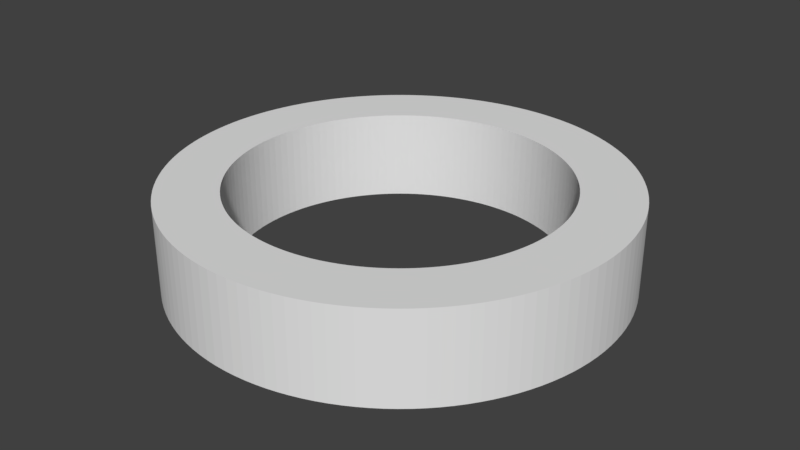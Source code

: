 # Source: beilagscheibedisplay.blend  (saved by Blender 2.79.0; exported with 4.5.12 LTS)
import bpy
from mathutils import Matrix  # noqa: F401  (used for matrix-valued properties, if any)

bpy.ops.wm.read_factory_settings(use_empty=True)
scene = bpy.context.scene
scene.name = 'Scene'

# ---- collections
col_collection_1 = bpy.data.collections.new('Collection 1'); scene.collection.children.link(col_collection_1)

# ---- world
world_world = bpy.data.worlds.new('World'); scene.world = world_world
world_world.color = (0.05088, 0.05088, 0.05088)
world_world.use_sun_shadow = False
world_world.sun_shadow_jitter_overblur = 0.0
world_world.cycles.sampling_method = 'MANUAL'

# ---- meshes
me_circle = bpy.data.meshes.new('Circle')
me_circle.from_pydata([(0.0, 5.4, 0.0), (-0.265, 5.393, 0.0), (-0.5293, 5.374, 0.0), (-0.7923, 5.342, 0.0), (-1.053, 5.296, 0.0), (-1.312, 5.238, 0.0), (-1.568, 5.167, 0.0), (-1.819, 5.084, 0.0), (-2.066, 4.989, 0.0), (-2.309, 4.882, 0.0), (-2.546, 4.762, 0.0), (-2.776, 4.632, 0.0), (-3.0, 4.49, 0.0), (-3.217, 4.337, 0.0), (-3.426, 4.174, 0.0), (-3.626, 4.001, 0.0), (-3.818, 3.818, 0.0), (-4.001, 3.626, 0.0), (-4.174, 3.426, 0.0), (-4.337, 3.217, 0.0), (-4.49, 3.0, 0.0), (-4.632, 2.776, 0.0), (-4.762, 2.546, 0.0), (-4.882, 2.309, 0.0), (-4.989, 2.066, 0.0), (-5.084, 1.819, 0.0), (-5.167, 1.568, 0.0), (-5.238, 1.312, 0.0), (-5.296, 1.053, 0.0), (-5.342, 0.7923, 0.0), (-5.374, 0.5293, 0.0), (-5.393, 0.265, 0.0), (-5.4, -2.167e-06, 0.0), (-5.393, -0.265, 0.0), (-5.374, -0.5293, 0.0), (-5.342, -0.7923, 0.0), (-5.296, -1.053, 0.0), (-5.238, -1.312, 0.0), (-5.167, -1.568, 0.0), (-5.084, -1.819, 0.0), (-4.989, -2.066, 0.0), (-4.882, -2.309, 0.0), (-4.762, -2.546, 0.0), (-4.632, -2.776, 0.0), (-4.49, -3.0, 0.0), (-4.337, -3.217, 0.0), (-4.174, -3.426, 0.0), (-4.001, -3.626, 0.0), (-3.818, -3.818, 0.0), (-3.626, -4.001, 0.0), (-3.426, -4.174, 0.0), (-3.217, -4.337, 0.0), (-3.0, -4.49, 0.0), (-2.776, -4.632, 0.0), (-2.546, -4.762, 0.0), (-2.309, -4.882, 0.0), (-2.066, -4.989, 0.0), (-1.819, -5.084, 0.0), (-1.568, -5.167, 0.0), (-1.312, -5.238, 0.0), (-1.053, -5.296, 0.0), (-0.7924, -5.342, 0.0), (-0.5293, -5.374, 0.0), (-0.265, -5.393, 0.0), (-9.828e-06, -5.4, 0.0), (0.265, -5.393, 0.0), (0.5293, -5.374, 0.0), (0.7923, -5.342, 0.0), (1.053, -5.296, 0.0), (1.312, -5.238, 0.0), (1.568, -5.167, 0.0), (1.819, -5.084, 0.0), (2.066, -4.989, 0.0), (2.309, -4.882, 0.0), (2.546, -4.762, 0.0), (2.776, -4.632, 0.0), (3.0, -4.49, 0.0), (3.217, -4.337, 0.0), (3.426, -4.174, 0.0), (3.626, -4.001, 0.0), (3.818, -3.818, 0.0), (4.001, -3.626, 0.0), (4.174, -3.426, 0.0), (4.337, -3.217, 0.0), (4.49, -3.0, 0.0), (4.632, -2.776, 0.0), (4.762, -2.546, 0.0), (4.882, -2.309, 0.0), (4.989, -2.067, 0.0), (5.084, -1.819, 0.0), (5.167, -1.568, 0.0), (5.238, -1.312, 0.0), (5.296, -1.053, 0.0), (5.342, -0.7924, 0.0), (5.374, -0.5293, 0.0), (5.393, -0.265, 0.0), (5.4, -7.66e-06, 0.0), (5.393, 0.265, 0.0), (5.374, 0.5293, 0.0), (5.342, 0.7923, 0.0), (5.296, 1.053, 0.0), (5.238, 1.312, 0.0), (5.167, 1.568, 0.0), (5.084, 1.819, 0.0), (4.989, 2.066, 0.0), (4.882, 2.309, 0.0), (4.762, 2.546, 0.0), (4.632, 2.776, 0.0), (4.49, 3.0, 0.0), (4.337, 3.217, 0.0), (4.174, 3.426, 0.0), (4.001, 3.626, 0.0), (3.818, 3.818, 0.0), (3.626, 4.001, 0.0), (3.426, 4.174, 0.0), (3.217, 4.337, 0.0), (3.0, 4.49, 0.0), (2.776, 4.632, 0.0), (2.546, 4.762, 0.0), (2.309, 4.882, 0.0), (2.066, 4.989, 0.0), (1.819, 5.084, 0.0), (1.568, 5.167, 0.0), (1.312, 5.238, 0.0), (1.053, 5.296, 0.0), (0.7923, 5.342, 0.0), (0.5293, 5.374, 0.0), (0.2649, 5.393, 0.0), (0.0, 7.4, 0.0), (-0.3631, 7.391, 0.0), (-0.7253, 7.364, 0.0), (-1.086, 7.32, 0.0), (-1.444, 7.258, 0.0), (-1.798, 7.178, 0.0), (-2.148, 7.081, 0.0), (-2.493, 6.967, 0.0), (-2.832, 6.837, 0.0), (-3.164, 6.69, 0.0), (-3.488, 6.526, 0.0), (-3.804, 6.347, 0.0), (-4.111, 6.153, 0.0), (-4.408, 5.944, 0.0), (-4.695, 5.72, 0.0), (-4.97, 5.483, 0.0), (-5.233, 5.233, 0.0), (-5.483, 4.97, 0.0), (-5.72, 4.695, 0.0), (-5.944, 4.408, 0.0), (-6.153, 4.111, 0.0), (-6.347, 3.804, 0.0), (-6.526, 3.488, 0.0), (-6.69, 3.164, 0.0), (-6.837, 2.832, 0.0), (-6.967, 2.493, 0.0), (-7.081, 2.148, 0.0), (-7.178, 1.798, 0.0), (-7.258, 1.444, 0.0), (-7.32, 1.086, 0.0), (-7.364, 0.7253, 0.0), (-7.391, 0.3631, 0.0), (-7.4, -2.97e-06, 0.0), (-7.391, -0.3631, 0.0), (-7.364, -0.7253, 0.0), (-7.32, -1.086, 0.0), (-7.258, -1.444, 0.0), (-7.178, -1.798, 0.0), (-7.081, -2.148, 0.0), (-6.967, -2.493, 0.0), (-6.837, -2.832, 0.0), (-6.69, -3.164, 0.0), (-6.526, -3.488, 0.0), (-6.347, -3.804, 0.0), (-6.153, -4.111, 0.0), (-5.944, -4.408, 0.0), (-5.72, -4.695, 0.0), (-5.483, -4.97, 0.0), (-5.233, -5.233, 0.0), (-4.97, -5.483, 0.0), (-4.695, -5.72, 0.0), (-4.408, -5.944, 0.0), (-4.111, -6.153, 0.0), (-3.804, -6.347, 0.0), (-3.488, -6.526, 0.0), (-3.164, -6.69, 0.0), (-2.832, -6.837, 0.0), (-2.493, -6.967, 0.0), (-2.148, -7.081, 0.0), (-1.798, -7.178, 0.0), (-1.444, -7.258, 0.0), (-1.086, -7.32, 0.0), (-0.7253, -7.364, 0.0), (-0.3631, -7.391, 0.0), (-1.347e-05, -7.4, 0.0), (0.3631, -7.391, 0.0), (0.7253, -7.364, 0.0), (1.086, -7.32, 0.0), (1.444, -7.258, 0.0), (1.798, -7.178, 0.0), (2.148, -7.081, 0.0), (2.493, -6.967, 0.0), (2.832, -6.837, 0.0), (3.164, -6.69, 0.0), (3.488, -6.526, 0.0), (3.804, -6.347, 0.0), (4.111, -6.153, 0.0), (4.408, -5.944, 0.0), (4.694, -5.72, 0.0), (4.97, -5.483, 0.0), (5.233, -5.233, 0.0), (5.483, -4.97, 0.0), (5.72, -4.695, 0.0), (5.944, -4.408, 0.0), (6.153, -4.111, 0.0), (6.347, -3.804, 0.0), (6.526, -3.488, 0.0), (6.69, -3.164, 0.0), (6.837, -2.832, 0.0), (6.967, -2.493, 0.0), (7.081, -2.148, 0.0), (7.178, -1.798, 0.0), (7.258, -1.444, 0.0), (7.32, -1.086, 0.0), (7.364, -0.7253, 0.0), (7.391, -0.3631, 0.0), (7.4, -1.05e-05, 0.0), (7.391, 0.3631, 0.0), (7.364, 0.7253, 0.0), (7.32, 1.086, 0.0), (7.258, 1.444, 0.0), (7.178, 1.798, 0.0), (7.081, 2.148, 0.0), (6.967, 2.493, 0.0), (6.837, 2.832, 0.0), (6.69, 3.164, 0.0), (6.526, 3.488, 0.0), (6.347, 3.804, 0.0), (6.153, 4.111, 0.0), (5.944, 4.408, 0.0), (5.72, 4.695, 0.0), (5.483, 4.97, 0.0), (5.233, 5.233, 0.0), (4.97, 5.483, 0.0), (4.695, 5.72, 0.0), (4.408, 5.944, 0.0), (4.111, 6.153, 0.0), (3.804, 6.347, 0.0), (3.488, 6.526, 0.0), (3.164, 6.69, 0.0), (2.832, 6.837, 0.0), (2.493, 6.967, 0.0), (2.148, 7.081, 0.0), (1.798, 7.178, 0.0), (1.444, 7.258, 0.0), (1.086, 7.32, 0.0), (0.7253, 7.364, 0.0), (0.3631, 7.391, 0.0), (0.0, 7.4, 3.0), (-0.3631, 7.391, 3.0), (-0.7253, 7.364, 3.0), (-1.086, 7.32, 3.0), (-1.444, 7.258, 3.0), (-1.798, 7.178, 3.0), (-2.148, 7.081, 3.0), (-2.493, 6.967, 3.0), (-2.832, 6.837, 3.0), (-3.164, 6.69, 3.0), (-3.488, 6.526, 3.0), (-3.804, 6.347, 3.0), (-4.111, 6.153, 3.0), (-4.408, 5.944, 3.0), (-4.695, 5.72, 3.0), (-4.97, 5.483, 3.0), (-5.233, 5.233, 3.0), (-5.483, 4.97, 3.0), (-5.72, 4.695, 3.0), (-5.944, 4.408, 3.0), (-6.153, 4.111, 3.0), (-6.347, 3.804, 3.0), (-6.526, 3.488, 3.0), (-6.69, 3.164, 3.0), (-6.837, 2.832, 3.0), (-6.967, 2.493, 3.0), (-7.081, 2.148, 3.0), (-7.178, 1.798, 3.0), (-7.258, 1.444, 3.0), (-7.32, 1.086, 3.0), (-7.364, 0.7253, 3.0), (-7.391, 0.3631, 3.0), (-7.4, -2.97e-06, 3.0), (-7.391, -0.3631, 3.0), (-7.364, -0.7253, 3.0), (-7.32, -1.086, 3.0), (-7.258, -1.444, 3.0), (-7.178, -1.798, 3.0), (-7.081, -2.148, 3.0), (-6.967, -2.493, 3.0), (-6.837, -2.832, 3.0), (-6.69, -3.164, 3.0), (-6.526, -3.488, 3.0), (-6.347, -3.804, 3.0), (-6.153, -4.111, 3.0), (-5.944, -4.408, 3.0), (-5.72, -4.695, 3.0), (-5.483, -4.97, 3.0), (-5.233, -5.233, 3.0), (-4.97, -5.483, 3.0), (-4.695, -5.72, 3.0), (-4.408, -5.944, 3.0), (-4.111, -6.153, 3.0), (-3.804, -6.347, 3.0), (-3.488, -6.526, 3.0), (-3.164, -6.69, 3.0), (-2.832, -6.837, 3.0), (-2.493, -6.967, 3.0), (-2.148, -7.081, 3.0), (-1.798, -7.178, 3.0), (-1.444, -7.258, 3.0), (-1.086, -7.32, 3.0), (-0.7253, -7.364, 3.0), (-0.3631, -7.391, 3.0), (-1.347e-05, -7.4, 3.0), (0.3631, -7.391, 3.0), (0.7253, -7.364, 3.0), (1.086, -7.32, 3.0), (1.444, -7.258, 3.0), (1.798, -7.178, 3.0), (2.148, -7.081, 3.0), (2.493, -6.967, 3.0), (2.832, -6.837, 3.0), (3.164, -6.69, 3.0), (3.488, -6.526, 3.0), (3.804, -6.347, 3.0), (4.111, -6.153, 3.0), (4.408, -5.944, 3.0), (4.694, -5.72, 3.0), (4.97, -5.483, 3.0), (5.233, -5.233, 3.0), (5.483, -4.97, 3.0), (5.72, -4.695, 3.0), (5.944, -4.408, 3.0), (6.153, -4.111, 3.0), (6.347, -3.804, 3.0), (6.526, -3.488, 3.0), (6.69, -3.164, 3.0), (6.837, -2.832, 3.0), (6.967, -2.493, 3.0), (7.081, -2.148, 3.0), (7.178, -1.798, 3.0), (7.258, -1.444, 3.0), (7.32, -1.086, 3.0), (7.364, -0.7253, 3.0), (7.391, -0.3631, 3.0), (7.4, -1.05e-05, 3.0), (7.391, 0.3631, 3.0), (7.364, 0.7253, 3.0), (7.32, 1.086, 3.0), (7.258, 1.444, 3.0), (7.178, 1.798, 3.0), (7.081, 2.148, 3.0), (6.967, 2.493, 3.0), (6.837, 2.832, 3.0), (6.69, 3.164, 3.0), (6.526, 3.488, 3.0), (6.347, 3.804, 3.0), (6.153, 4.111, 3.0), (5.944, 4.408, 3.0), (5.72, 4.695, 3.0), (5.483, 4.97, 3.0), (5.233, 5.233, 3.0), (4.97, 5.483, 3.0), (4.695, 5.72, 3.0), (4.408, 5.944, 3.0), (4.111, 6.153, 3.0), (3.804, 6.347, 3.0), (3.488, 6.526, 3.0), (3.164, 6.69, 3.0), (2.832, 6.837, 3.0), (2.493, 6.967, 3.0), (2.148, 7.081, 3.0), (1.798, 7.178, 3.0), (1.444, 7.258, 3.0), (1.086, 7.32, 3.0), (0.7253, 7.364, 3.0), (0.3631, 7.391, 3.0), (0.0, 5.4, 3.0), (-0.265, 5.393, 3.0), (-0.5293, 5.374, 3.0), (-0.7923, 5.342, 3.0), (-1.053, 5.296, 3.0), (-1.312, 5.238, 3.0), (-1.568, 5.167, 3.0), (-1.819, 5.084, 3.0), (-2.066, 4.989, 3.0), (-2.309, 4.882, 3.0), (-2.546, 4.762, 3.0), (-2.776, 4.632, 3.0), (-3.0, 4.49, 3.0), (-3.217, 4.337, 3.0), (-3.426, 4.174, 3.0), (-3.626, 4.001, 3.0), (-3.818, 3.818, 3.0), (-4.001, 3.626, 3.0), (-4.174, 3.426, 3.0), (-4.337, 3.217, 3.0), (-4.49, 3.0, 3.0), (-4.632, 2.776, 3.0), (-4.762, 2.546, 3.0), (-4.882, 2.309, 3.0), (-4.989, 2.066, 3.0), (-5.084, 1.819, 3.0), (-5.167, 1.568, 3.0), (-5.238, 1.312, 3.0), (-5.296, 1.053, 3.0), (-5.342, 0.7923, 3.0), (-5.374, 0.5293, 3.0), (-5.393, 0.265, 3.0), (-5.4, -2.167e-06, 3.0), (-5.393, -0.265, 3.0), (-5.374, -0.5293, 3.0), (-5.342, -0.7923, 3.0), (-5.296, -1.053, 3.0), (-5.238, -1.312, 3.0), (-5.167, -1.568, 3.0), (-5.084, -1.819, 3.0), (-4.989, -2.066, 3.0), (-4.882, -2.309, 3.0), (-4.762, -2.546, 3.0), (-4.632, -2.776, 3.0), (-4.49, -3.0, 3.0), (-4.337, -3.217, 3.0), (-4.174, -3.426, 3.0), (-4.001, -3.626, 3.0), (-3.818, -3.818, 3.0), (-3.626, -4.001, 3.0), (-3.426, -4.174, 3.0), (-3.217, -4.337, 3.0), (-3.0, -4.49, 3.0), (-2.776, -4.632, 3.0), (-2.546, -4.762, 3.0), (-2.309, -4.882, 3.0), (-2.066, -4.989, 3.0), (-1.819, -5.084, 3.0), (-1.568, -5.167, 3.0), (-1.312, -5.238, 3.0), (-1.053, -5.296, 3.0), (-0.7924, -5.342, 3.0), (-0.5293, -5.374, 3.0), (-0.265, -5.393, 3.0), (-9.828e-06, -5.4, 3.0), (0.265, -5.393, 3.0), (0.5293, -5.374, 3.0), (0.7923, -5.342, 3.0), (1.053, -5.296, 3.0), (1.312, -5.238, 3.0), (1.568, -5.167, 3.0), (1.819, -5.084, 3.0), (2.066, -4.989, 3.0), (2.309, -4.882, 3.0), (2.546, -4.762, 3.0), (2.776, -4.632, 3.0), (3.0, -4.49, 3.0), (3.217, -4.337, 3.0), (3.426, -4.174, 3.0), (3.626, -4.001, 3.0), (3.818, -3.818, 3.0), (4.001, -3.626, 3.0), (4.174, -3.426, 3.0), (4.337, -3.217, 3.0), (4.49, -3.0, 3.0), (4.632, -2.776, 3.0), (4.762, -2.546, 3.0), (4.882, -2.309, 3.0), (4.989, -2.067, 3.0), (5.084, -1.819, 3.0), (5.167, -1.568, 3.0), (5.238, -1.312, 3.0), (5.296, -1.053, 3.0), (5.342, -0.7924, 3.0), (5.374, -0.5293, 3.0), (5.393, -0.265, 3.0), (5.4, -7.66e-06, 3.0), (5.393, 0.265, 3.0), (5.374, 0.5293, 3.0), (5.342, 0.7923, 3.0), (5.296, 1.053, 3.0), (5.238, 1.312, 3.0), (5.167, 1.568, 3.0), (5.084, 1.819, 3.0), (4.989, 2.066, 3.0), (4.882, 2.309, 3.0), (4.762, 2.546, 3.0), (4.632, 2.776, 3.0), (4.49, 3.0, 3.0), (4.337, 3.217, 3.0), (4.174, 3.426, 3.0), (4.001, 3.626, 3.0), (3.818, 3.818, 3.0), (3.626, 4.001, 3.0), (3.426, 4.174, 3.0), (3.217, 4.337, 3.0), (3.0, 4.49, 3.0), (2.776, 4.632, 3.0), (2.546, 4.762, 3.0), (2.309, 4.882, 3.0), (2.066, 4.989, 3.0), (1.819, 5.084, 3.0), (1.568, 5.167, 3.0), (1.312, 5.238, 3.0), (1.053, 5.296, 3.0), (0.7923, 5.342, 3.0), (0.5293, 5.374, 3.0), (0.2649, 5.393, 3.0)], [], [(86, 214, 215, 87), (87, 215, 216, 88), (88, 216, 217, 89), (89, 217, 218, 90), (90, 218, 219, 91), (91, 219, 220, 92), (92, 220, 221, 93), (93, 221, 222, 94), (94, 222, 223, 95), (95, 223, 224, 96), (96, 224, 225, 97), (97, 225, 226, 98), (98, 226, 227, 99), (99, 227, 228, 100), (100, 228, 229, 101), (101, 229, 230, 102), (102, 230, 231, 103), (103, 231, 232, 104), (104, 232, 233, 105), (105, 233, 234, 106), (106, 234, 235, 107), (107, 235, 236, 108), (108, 236, 237, 109), (109, 237, 238, 110), (110, 238, 239, 111), (111, 239, 240, 112), (112, 240, 241, 113), (113, 241, 242, 114), (114, 242, 243, 115), (115, 243, 244, 116), (116, 244, 245, 117), (117, 245, 246, 118), (118, 246, 247, 119), (119, 247, 248, 120), (120, 248, 249, 121), (121, 249, 250, 122), (122, 250, 251, 123), (123, 251, 252, 124), (124, 252, 253, 125), (125, 253, 254, 126), (126, 254, 255, 127), (127, 255, 128, 0), (0, 128, 129, 1), (1, 129, 130, 2), (2, 130, 131, 3), (3, 131, 132, 4), (4, 132, 133, 5), (5, 133, 134, 6), (6, 134, 135, 7), (7, 135, 136, 8), (8, 136, 137, 9), (9, 137, 138, 10), (10, 138, 139, 11), (11, 139, 140, 12), (12, 140, 141, 13), (13, 141, 142, 14), (14, 142, 143, 15), (15, 143, 144, 16), (16, 144, 145, 17), (17, 145, 146, 18), (18, 146, 147, 19), (19, 147, 148, 20), (20, 148, 149, 21), (21, 149, 150, 22), (22, 150, 151, 23), (23, 151, 152, 24), (24, 152, 153, 25), (25, 153, 154, 26), (26, 154, 155, 27), (27, 155, 156, 28), (28, 156, 157, 29), (29, 157, 158, 30), (30, 158, 159, 31), (31, 159, 160, 32), (32, 160, 161, 33), (33, 161, 162, 34), (34, 162, 163, 35), (35, 163, 164, 36), (36, 164, 165, 37), (37, 165, 166, 38), (38, 166, 167, 39), (39, 167, 168, 40), (40, 168, 169, 41), (41, 169, 170, 42), (42, 170, 171, 43), (43, 171, 172, 44), (44, 172, 173, 45), (45, 173, 174, 46), (46, 174, 175, 47), (47, 175, 176, 48), (48, 176, 177, 49), (49, 177, 178, 50), (50, 178, 179, 51), (51, 179, 180, 52), (52, 180, 181, 53), (53, 181, 182, 54), (54, 182, 183, 55), (55, 183, 184, 56), (56, 184, 185, 57), (57, 185, 186, 58), (58, 186, 187, 59), (59, 187, 188, 60), (60, 188, 189, 61), (61, 189, 190, 62), (62, 190, 191, 63), (63, 191, 192, 64), (64, 192, 193, 65), (65, 193, 194, 66), (66, 194, 195, 67), (67, 195, 196, 68), (68, 196, 197, 69), (69, 197, 198, 70), (70, 198, 199, 71), (71, 199, 200, 72), (72, 200, 201, 73), (73, 201, 202, 74), (74, 202, 203, 75), (75, 203, 204, 76), (76, 204, 205, 77), (77, 205, 206, 78), (78, 206, 207, 79), (79, 207, 208, 80), (80, 208, 209, 81), (81, 209, 210, 82), (82, 210, 211, 83), (83, 211, 212, 84), (84, 212, 213, 85), (85, 213, 214, 86), (214, 342, 343, 215), (215, 343, 344, 216), (216, 344, 345, 217), (217, 345, 346, 218), (218, 346, 347, 219), (219, 347, 348, 220), (220, 348, 349, 221), (221, 349, 350, 222), (222, 350, 351, 223), (223, 351, 352, 224), (224, 352, 353, 225), (225, 353, 354, 226), (226, 354, 355, 227), (227, 355, 356, 228), (228, 356, 357, 229), (229, 357, 358, 230), (230, 358, 359, 231), (231, 359, 360, 232), (232, 360, 361, 233), (233, 361, 362, 234), (234, 362, 363, 235), (235, 363, 364, 236), (236, 364, 365, 237), (237, 365, 366, 238), (238, 366, 367, 239), (239, 367, 368, 240), (240, 368, 369, 241), (241, 369, 370, 242), (242, 370, 371, 243), (243, 371, 372, 244), (244, 372, 373, 245), (245, 373, 374, 246), (246, 374, 375, 247), (247, 375, 376, 248), (248, 376, 377, 249), (249, 377, 378, 250), (250, 378, 379, 251), (251, 379, 380, 252), (252, 380, 381, 253), (253, 381, 382, 254), (254, 382, 383, 255), (255, 383, 256, 128), (128, 256, 257, 129), (129, 257, 258, 130), (130, 258, 259, 131), (131, 259, 260, 132), (132, 260, 261, 133), (133, 261, 262, 134), (134, 262, 263, 135), (135, 263, 264, 136), (136, 264, 265, 137), (137, 265, 266, 138), (138, 266, 267, 139), (139, 267, 268, 140), (140, 268, 269, 141), (141, 269, 270, 142), (142, 270, 271, 143), (143, 271, 272, 144), (144, 272, 273, 145), (145, 273, 274, 146), (146, 274, 275, 147), (147, 275, 276, 148), (148, 276, 277, 149), (149, 277, 278, 150), (150, 278, 279, 151), (151, 279, 280, 152), (152, 280, 281, 153), (153, 281, 282, 154), (154, 282, 283, 155), (155, 283, 284, 156), (156, 284, 285, 157), (157, 285, 286, 158), (158, 286, 287, 159), (159, 287, 288, 160), (160, 288, 289, 161), (161, 289, 290, 162), (162, 290, 291, 163), (163, 291, 292, 164), (164, 292, 293, 165), (165, 293, 294, 166), (166, 294, 295, 167), (167, 295, 296, 168), (168, 296, 297, 169), (169, 297, 298, 170), (170, 298, 299, 171), (171, 299, 300, 172), (172, 300, 301, 173), (173, 301, 302, 174), (174, 302, 303, 175), (175, 303, 304, 176), (176, 304, 305, 177), (177, 305, 306, 178), (178, 306, 307, 179), (179, 307, 308, 180), (180, 308, 309, 181), (181, 309, 310, 182), (182, 310, 311, 183), (183, 311, 312, 184), (184, 312, 313, 185), (185, 313, 314, 186), (186, 314, 315, 187), (187, 315, 316, 188), (188, 316, 317, 189), (189, 317, 318, 190), (190, 318, 319, 191), (191, 319, 320, 192), (192, 320, 321, 193), (193, 321, 322, 194), (194, 322, 323, 195), (195, 323, 324, 196), (196, 324, 325, 197), (197, 325, 326, 198), (198, 326, 327, 199), (199, 327, 328, 200), (200, 328, 329, 201), (201, 329, 330, 202), (202, 330, 331, 203), (203, 331, 332, 204), (204, 332, 333, 205), (205, 333, 334, 206), (206, 334, 335, 207), (207, 335, 336, 208), (208, 336, 337, 209), (209, 337, 338, 210), (210, 338, 339, 211), (211, 339, 340, 212), (212, 340, 341, 213), (213, 341, 342, 214), (343, 471, 472, 344), (342, 470, 471, 343), (341, 469, 470, 342), (340, 468, 469, 341), (339, 467, 468, 340), (338, 466, 467, 339), (337, 465, 466, 338), (336, 464, 465, 337), (335, 463, 464, 336), (334, 462, 463, 335), (333, 461, 462, 334), (332, 460, 461, 333), (331, 459, 460, 332), (330, 458, 459, 331), (329, 457, 458, 330), (328, 456, 457, 329), (327, 455, 456, 328), (326, 454, 455, 327), (325, 453, 454, 326), (324, 452, 453, 325), (323, 451, 452, 324), (322, 450, 451, 323), (321, 449, 450, 322), (320, 448, 449, 321), (319, 447, 448, 320), (318, 446, 447, 319), (317, 445, 446, 318), (316, 444, 445, 317), (315, 443, 444, 316), (314, 442, 443, 315), (313, 441, 442, 314), (312, 440, 441, 313), (311, 439, 440, 312), (310, 438, 439, 311), (309, 437, 438, 310), (308, 436, 437, 309), (307, 435, 436, 308), (306, 434, 435, 307), (305, 433, 434, 306), (304, 432, 433, 305), (303, 431, 432, 304), (302, 430, 431, 303), (301, 429, 430, 302), (300, 428, 429, 301), (299, 427, 428, 300), (298, 426, 427, 299), (297, 425, 426, 298), (296, 424, 425, 297), (295, 423, 424, 296), (294, 422, 423, 295), (293, 421, 422, 294), (292, 420, 421, 293), (291, 419, 420, 292), (290, 418, 419, 291), (289, 417, 418, 290), (288, 416, 417, 289), (287, 415, 416, 288), (286, 414, 415, 287), (285, 413, 414, 286), (284, 412, 413, 285), (283, 411, 412, 284), (282, 410, 411, 283), (281, 409, 410, 282), (280, 408, 409, 281), (279, 407, 408, 280), (278, 406, 407, 279), (277, 405, 406, 278), (276, 404, 405, 277), (275, 403, 404, 276), (274, 402, 403, 275), (273, 401, 402, 274), (272, 400, 401, 273), (271, 399, 400, 272), (270, 398, 399, 271), (269, 397, 398, 270), (268, 396, 397, 269), (267, 395, 396, 268), (266, 394, 395, 267), (265, 393, 394, 266), (264, 392, 393, 265), (263, 391, 392, 264), (262, 390, 391, 263), (261, 389, 390, 262), (260, 388, 389, 261), (259, 387, 388, 260), (258, 386, 387, 259), (257, 385, 386, 258), (256, 384, 385, 257), (383, 511, 384, 256), (382, 510, 511, 383), (381, 509, 510, 382), (380, 508, 509, 381), (379, 507, 508, 380), (378, 506, 507, 379), (377, 505, 506, 378), (376, 504, 505, 377), (375, 503, 504, 376), (374, 502, 503, 375), (373, 501, 502, 374), (372, 500, 501, 373), (371, 499, 500, 372), (370, 498, 499, 371), (369, 497, 498, 370), (368, 496, 497, 369), (367, 495, 496, 368), (366, 494, 495, 367), (365, 493, 494, 366), (364, 492, 493, 365), (363, 491, 492, 364), (362, 490, 491, 363), (361, 489, 490, 362), (360, 488, 489, 361), (359, 487, 488, 360), (358, 486, 487, 359), (357, 485, 486, 358), (356, 484, 485, 357), (355, 483, 484, 356), (354, 482, 483, 355), (353, 481, 482, 354), (352, 480, 481, 353), (351, 479, 480, 352), (350, 478, 479, 351), (349, 477, 478, 350), (348, 476, 477, 349), (347, 475, 476, 348), (346, 474, 475, 347), (345, 473, 474, 346), (344, 472, 473, 345), (22, 23, 407, 406), (21, 22, 406, 405), (20, 21, 405, 404), (19, 20, 404, 403), (18, 19, 403, 402), (17, 18, 402, 401), (16, 17, 401, 400), (15, 16, 400, 399), (14, 15, 399, 398), (13, 14, 398, 397), (12, 13, 397, 396), (11, 12, 396, 395), (10, 11, 395, 394), (9, 10, 394, 393), (8, 9, 393, 392), (7, 8, 392, 391), (6, 7, 391, 390), (5, 6, 390, 389), (4, 5, 389, 388), (3, 4, 388, 387), (2, 3, 387, 386), (1, 2, 386, 385), (0, 1, 385, 384), (127, 0, 384, 511), (126, 127, 511, 510), (125, 126, 510, 509), (124, 125, 509, 508), (123, 124, 508, 507), (122, 123, 507, 506), (121, 122, 506, 505), (120, 121, 505, 504), (119, 120, 504, 503), (118, 119, 503, 502), (117, 118, 502, 501), (116, 117, 501, 500), (115, 116, 500, 499), (114, 115, 499, 498), (113, 114, 498, 497), (112, 113, 497, 496), (111, 112, 496, 495), (110, 111, 495, 494), (109, 110, 494, 493), (108, 109, 493, 492), (107, 108, 492, 491), (106, 107, 491, 490), (105, 106, 490, 489), (104, 105, 489, 488), (103, 104, 488, 487), (102, 103, 487, 486), (101, 102, 486, 485), (100, 101, 485, 484), (99, 100, 484, 483), (98, 99, 483, 482), (97, 98, 482, 481), (96, 97, 481, 480), (95, 96, 480, 479), (94, 95, 479, 478), (93, 94, 478, 477), (92, 93, 477, 476), (91, 92, 476, 475), (90, 91, 475, 474), (89, 90, 474, 473), (88, 89, 473, 472), (87, 88, 472, 471), (86, 87, 471, 470), (85, 86, 470, 469), (84, 85, 469, 468), (83, 84, 468, 467), (82, 83, 467, 466), (81, 82, 466, 465), (80, 81, 465, 464), (79, 80, 464, 463), (78, 79, 463, 462), (77, 78, 462, 461), (76, 77, 461, 460), (75, 76, 460, 459), (74, 75, 459, 458), (73, 74, 458, 457), (72, 73, 457, 456), (71, 72, 456, 455), (70, 71, 455, 454), (69, 70, 454, 453), (68, 69, 453, 452), (67, 68, 452, 451), (66, 67, 451, 450), (65, 66, 450, 449), (64, 65, 449, 448), (63, 64, 448, 447), (62, 63, 447, 446), (61, 62, 446, 445), (60, 61, 445, 444), (59, 60, 444, 443), (58, 59, 443, 442), (57, 58, 442, 441), (56, 57, 441, 440), (55, 56, 440, 439), (54, 55, 439, 438), (53, 54, 438, 437), (52, 53, 437, 436), (51, 52, 436, 435), (50, 51, 435, 434), (49, 50, 434, 433), (48, 49, 433, 432), (47, 48, 432, 431), (46, 47, 431, 430), (45, 46, 430, 429), (44, 45, 429, 428), (43, 44, 428, 427), (42, 43, 427, 426), (41, 42, 426, 425), (40, 41, 425, 424), (39, 40, 424, 423), (38, 39, 423, 422), (37, 38, 422, 421), (36, 37, 421, 420), (35, 36, 420, 419), (34, 35, 419, 418), (33, 34, 418, 417), (32, 33, 417, 416), (31, 32, 416, 415), (30, 31, 415, 414), (29, 30, 414, 413), (28, 29, 413, 412), (27, 28, 412, 411), (26, 27, 411, 410), (25, 26, 410, 409), (24, 25, 409, 408), (23, 24, 408, 407)])
me_circle.use_remesh_preserve_volume = False
me_circle.use_remesh_preserve_attributes = False
me_circle.use_mirror_vertex_groups = False
me_circle.update()

# ---- objects
ob_circle = bpy.data.objects.new('Circle', me_circle)

# ---- transforms, parenting, visibility, modifiers, constraints
ob_circle.location = (0.0, 0.0, 0.0)
ob_circle.lineart.crease_threshold = 0.0

# ---- collection membership
col_collection_1.objects.link(ob_circle)

# ---- scene / render settings (as saved in the file)
scene.frame_start = 1; scene.frame_end = 250; scene.frame_set(1)
scene.render.engine = 'BLENDER_EEVEE_NEXT'
scene.render.resolution_percentage = 50
scene.render.dither_intensity = 0.0
scene.cycles.use_denoising = False
scene.cycles.samples = 128
scene.cycles.sampling_pattern = 'TABULATED_SOBOL'
scene.cycles.use_adaptive_sampling = False
scene.cycles.use_light_tree = False
scene.cycles.blur_glossy = 0.0
scene.cycles.sample_clamp_indirect = 0.0
scene.view_settings.view_transform = 'Standard'
bpy.context.view_layer.update()

# ---- added for rendering (the .blend has no active camera and no usable light): camera, sun
cam_auto = bpy.data.cameras.new('AutoCamera')
cam_auto.lens = 50.0
cam_auto.sensor_width = 36.0
cam_auto.clip_end = 1000.0
ob_auto_camera = bpy.data.objects.new('AutoCamera', cam_auto)
scene.collection.objects.link(ob_auto_camera)
ob_auto_camera.location = (19.5632, -23.4758, 17.1506)
ob_auto_camera.rotation_euler = (1.09748, -7.21219e-08, 0.694738)
scene.camera = ob_auto_camera
light_auto_sun = bpy.data.lights.new('AutoSun', 'SUN')
light_auto_sun.energy = 3.0
light_auto_sun.angle = 0.0523599
ob_auto_sun = bpy.data.objects.new('AutoSun', light_auto_sun)
scene.collection.objects.link(ob_auto_sun)
ob_auto_sun.rotation_euler = (0.872665, 0.174533, 0.523599)
bpy.context.view_layer.update()
